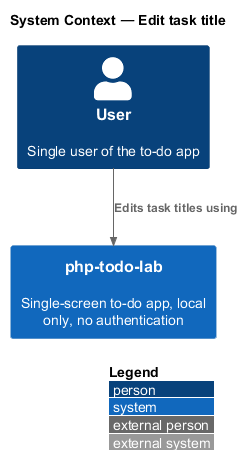

The diagram above was rendered by PlantUML. Its source (embedded in the PNG):
@startuml
!include <C4/C4_Context>
LAYOUT_WITH_LEGEND()
title System Context — Edit task title

Person(user, "User", "Single user of the to-do app")
System(app, "php-todo-lab", "Single-screen to-do app, local only, no authentication")

Rel(user, app, "Edits task titles using")
@enduml